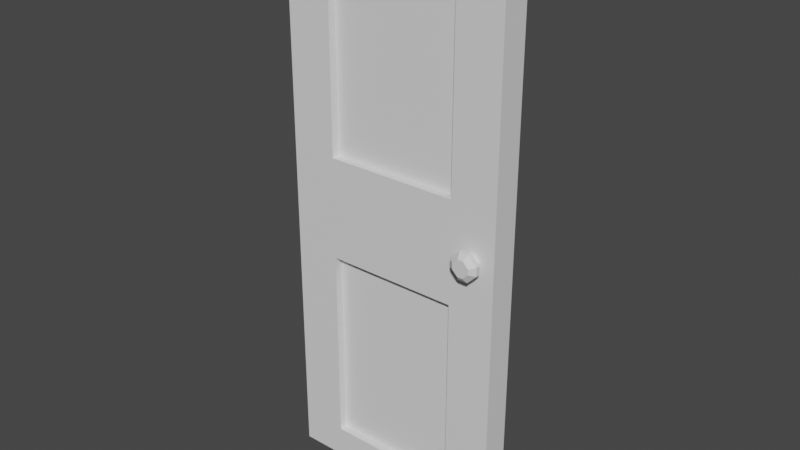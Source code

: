 # Source: Model.blend  (saved by Blender 3.4.6; exported with 4.5.12 LTS)
import bpy
from mathutils import Matrix  # noqa: F401  (used for matrix-valued properties, if any)

bpy.ops.wm.read_factory_settings(use_empty=True)
scene = bpy.context.scene
scene.name = 'Scene'

# ---- collections
col_collection = bpy.data.collections.new('Collection'); scene.collection.children.link(col_collection)

# ---- materials (node trees are filled in below, after node groups)
mat_material = bpy.data.materials.new('Material')
mat_material.alpha_threshold = 0.0
mat_material.use_transparent_shadow = False
mat_material.roughness = 0.5
mat_material.line_color = (0.0, 0.0, 0.0, 1.0)

# ---- material node trees
mat_material.use_nodes = True; mat_material.node_tree.nodes.clear()
_N = mat_material.node_tree.nodes; _L = mat_material.node_tree.links
n0 = _N.new('ShaderNodeOutputMaterial'); n0.name = 'Material Output'; n0.location = (300, 300)
n1 = _N.new('ShaderNodeBsdfPrincipled'); n1.name = 'Principled BSDF'; n1.location = (10, 300)
n1.distribution = 'GGX'
n1.subsurface_method = 'RANDOM_WALK_SKIN'
n1.inputs[3].default_value = 1.45
n1.inputs[27].default_value = (0.0, 0.0, 0.0, 1.0)
n1.inputs[28].default_value = 1.0
_L.new(n1.outputs[0], n0.inputs[0])
n0.is_active_output = True

# ---- world
world_world = bpy.data.worlds.new('World'); scene.world = world_world
world_world.use_nodes = True; world_world.node_tree.nodes.clear()
_N = world_world.node_tree.nodes; _L = world_world.node_tree.links
n0 = _N.new('ShaderNodeOutputWorld'); n0.name = 'World Output'; n0.location = (300, 300)
n1 = _N.new('ShaderNodeBackground'); n1.name = 'Background'; n1.location = (10, 300)
n1.inputs[0].default_value = (0.05088, 0.05088, 0.05088, 1.0)
_L.new(n1.outputs[0], n0.inputs[0])
n0.is_active_output = True
world_world.color = (0.05088, 0.05088, 0.05088)
world_world.use_sun_shadow = False
world_world.sun_shadow_jitter_overblur = 0.0

# ---- meshes
me_cube = bpy.data.meshes.new('Cube')
me_cube.from_pydata([(0.8, -0.05, 2.0), (0.8, -0.05, 0.0), (2.98e-08, -0.05, 2.0), (2.98e-08, -0.05, 0.0), (2.98e-08, -0.05, 0.9333), (2.98e-08, -0.05, 1.067), (0.8, -0.05, 1.067), (0.8, -0.05, 0.9333), (0.1632, -0.05, 1.181), (0.1632, -0.05, 1.886), (0.6368, -0.05, 0.8194), (0.6368, -0.05, 0.114), (0.6368, -0.05, 1.886), (0.1632, -0.05, 0.114), (0.1632, -0.05, 0.8194), (0.6368, -0.05, 1.181), (0.1632, -0.02067, 1.181), (0.1632, -0.02067, 1.886), (0.6368, -0.02067, 0.8194), (0.6368, -0.02067, 0.114), (0.6368, -0.02067, 1.886), (0.1632, -0.02067, 0.114), (0.1632, -0.02067, 0.8194), (0.6368, -0.02067, 1.181), (0.6363, -0.05, 0.9333), (0.6363, -0.05, 1.067), (2.98e-08, 0.0, 0.0), (0.8, 0.0, 2.0), (2.98e-08, 0.0, 2.0), (0.8, 0.0, 0.0), (0.8, 0.0, 0.9333), (0.8, 0.0, 1.067), (2.98e-08, 0.0, 0.9333), (2.98e-08, 0.0, 1.067), (0.7949, -0.05, 1.064), (0.7278, -0.05, 1.029), (0.7474, -0.05, 1.009), (0.7474, -0.05, 0.9906), (0.7278, -0.05, 0.9709), (0.7949, -0.05, 0.9361), (0.7089, -0.05, 0.9709), (0.6892, -0.05, 0.9906), (0.6416, -0.05, 0.9363), (0.6416, -0.05, 1.064), (0.6892, -0.05, 1.009), (0.7089, -0.05, 1.029), (0.8, 0.05, 2.0), (0.8, 0.05, 0.0), (2.98e-08, 0.05, 2.0), (2.98e-08, 0.05, 0.0), (2.98e-08, 0.05, 0.9333), (2.98e-08, 0.05, 1.067), (0.8, 0.05, 1.067), (0.8, 0.05, 0.9333), (0.1632, 0.05, 1.181), (0.1632, 0.05, 1.886), (0.6368, 0.05, 0.8194), (0.6368, 0.05, 0.114), (0.6368, 0.05, 1.886), (0.1632, 0.05, 0.114), (0.1632, 0.05, 0.8194), (0.6368, 0.05, 1.181), (0.1632, 0.02067, 1.181), (0.1632, 0.02067, 1.886), (0.6368, 0.02067, 0.8194), (0.6368, 0.02067, 0.114), (0.6368, 0.02067, 1.886), (0.1632, 0.02067, 0.114), (0.1632, 0.02067, 0.8194), (0.6368, 0.02067, 1.181), (0.6363, 0.05, 0.9333), (0.6363, 0.05, 1.067), (0.7949, 0.05, 1.064), (0.7278, 0.05, 1.029), (0.7474, 0.05, 1.009), (0.7474, 0.05, 0.9906), (0.7278, 0.05, 0.9709), (0.7949, 0.05, 0.9361), (0.7089, 0.05, 0.9709), (0.6892, 0.05, 0.9906), (0.6416, 0.05, 0.9363), (0.6416, 0.05, 1.064), (0.6892, 0.05, 1.009), (0.7089, 0.05, 1.029)], [], [(27, 28, 2, 0), (26, 29, 1, 3), (31, 27, 0, 6), (1, 7, 10, 11), (7, 24, 4, 14, 10), (29, 30, 7, 1), (30, 31, 6, 7), (24, 25, 5, 4), (10, 14, 22, 18), (13, 11, 19, 21), (12, 9, 17, 20), (5, 25, 6, 15, 8), (0, 2, 9, 12), (4, 3, 13, 14), (3, 1, 11, 13), (6, 0, 12, 15), (2, 5, 8, 9), (23, 20, 17, 16), (19, 18, 22, 21), (8, 15, 23, 16), (14, 13, 21, 22), (9, 8, 16, 17), (15, 12, 20, 23), (11, 10, 18, 19), (6, 25, 43, 45, 35, 34), (25, 24, 42, 41, 44, 43), (24, 7, 39, 38, 40, 42), (4, 5, 33, 32), (3, 4, 32, 26), (5, 2, 28, 33), (34, 35, 36), (37, 38, 39), (40, 41, 42), (43, 44, 45), (7, 6, 34, 36, 37, 39), (27, 46, 48, 28), (26, 49, 47, 29), (31, 52, 46, 27), (47, 57, 56, 53), (53, 56, 60, 50, 70), (29, 47, 53, 30), (30, 53, 52, 31), (70, 50, 51, 71), (56, 64, 68, 60), (59, 67, 65, 57), (58, 66, 63, 55), (51, 54, 61, 52, 71), (46, 58, 55, 48), (50, 60, 59, 49), (49, 59, 57, 47), (52, 61, 58, 46), (48, 55, 54, 51), (69, 62, 63, 66), (65, 67, 68, 64), (54, 62, 69, 61), (60, 68, 67, 59), (55, 63, 62, 54), (61, 69, 66, 58), (57, 65, 64, 56), (52, 72, 73, 83, 81, 71), (71, 81, 82, 79, 80, 70), (70, 80, 78, 76, 77, 53), (50, 32, 33, 51), (49, 26, 32, 50), (51, 33, 28, 48), (72, 74, 73), (75, 77, 76), (78, 80, 79), (81, 83, 82), (53, 77, 75, 74, 72, 52)])
_uv = me_cube.uv_layers.new(name='UVMap')
_uv.uv.foreach_set('vector', [0.625, 0.625, 0.875, 0.625, 0.875, 0.75, 0.625, 0.75, 0.125, 0.625, 0.375, 0.625, 0.375, 0.75, 0.125, 0.75, 0.5417, 0.625, 0.625, 0.625, 0.625, 0.75, 0.5417, 0.75, 0.375, 0.75, 0.4583, 0.75, 0.4583, 0.75, 0.375, 0.75, 0.4583, 0.75, 0.4583, 0.875, 0.4583, 1.0, 0.4583, 1.0, 0.4583, 0.75, 0.375, 0.625, 0.4583, 0.625, 0.4583, 0.75, 0.375, 0.75, 0.4583, 0.625, 0.5417, 0.625, 0.5417, 0.75, 0.4583, 0.75, 0.4583, 0.875, 0.5417, 0.875, 0.5417, 1.0, 0.4583, 1.0, 0.4583, 0.75, 0.4583, 1.0, 0.4583, 1.0, 0.4583, 0.75, 0.125, 0.75, 0.375, 0.75, 0.375, 0.75, 0.125, 0.75, 0.625, 0.75, 0.875, 0.75, 0.875, 0.75, 0.625, 0.75, 0.5417, 1.0, 0.5417, 0.875, 0.5417, 0.75, 0.5417, 0.75, 0.5417, 1.0, 0.625, 0.75, 0.875, 0.75, 0.875, 0.75, 0.625, 0.75, 0.4583, 0.0, 0.375, 0.0, 0.375, 0.0, 0.4583, 0.0, 0.125, 0.75, 0.375, 0.75, 0.375, 0.75, 0.125, 0.75, 0.5417, 0.75, 0.625, 0.75, 0.625, 0.75, 0.5417, 0.75, 0.625, 0.0, 0.5417, 0.0, 0.5417, 0.0, 0.625, 0.0, 0.5417, 0.75, 0.625, 0.75, 0.625, 1.0, 0.5417, 1.0, 0.375, 0.75, 0.4583, 0.75, 0.4583, 1.0, 0.375, 1.0, 0.5417, 1.0, 0.5417, 0.75, 0.5417, 0.75, 0.5417, 1.0, 0.4583, 0.0, 0.375, 0.0, 0.375, 0.0, 0.4583, 0.0, 0.625, 0.0, 0.5417, 0.0, 0.5417, 0.0, 0.625, 0.0, 0.5417, 0.75, 0.625, 0.75, 0.625, 0.75, 0.5417, 0.75, 0.375, 0.75, 0.4583, 0.75, 0.4583, 0.75, 0.375, 0.75, 0.5417, 0.75, 0.5417, 0.875, 0.5417, 0.875, 0.5417, 0.8328, 0.5417, 0.7922, 0.5417, 0.75, 0.5417, 0.875, 0.4583, 0.875, 0.4583, 0.875, 0.4865, 0.875, 0.5135, 0.875, 0.5417, 0.875, 0.4583, 0.875, 0.4583, 0.75, 0.4583, 0.75, 0.4583, 0.7922, 0.4583, 0.8328, 0.4583, 0.875, 0.4583, 0.0, 0.5417, 0.0, 0.5417, 0.125, 0.4583, 0.125, 0.375, 0.0, 0.4583, 0.0, 0.4583, 0.125, 0.375, 0.125, 0.5417, 0.0, 0.625, 0.0, 0.625, 0.125, 0.5417, 0.125, 0.5417, 0.75, 0.5417, 0.7922, 0.5135, 0.75, 0.4865, 0.75, 0.4583, 0.7922, 0.4583, 0.75, 0.4583, 0.8328, 0.4865, 0.875, 0.4583, 0.875, 0.5417, 0.875, 0.5135, 0.875, 0.5417, 0.8328, 0.4583, 0.75, 0.5417, 0.75, 0.5417, 0.75, 0.5135, 0.75, 0.4865, 0.75, 0.4583, 0.75, 0.625, 0.625, 0.625, 0.75, 0.875, 0.75, 0.875, 0.625, 0.125, 0.625, 0.125, 0.75, 0.375, 0.75, 0.375, 0.625, 0.5417, 0.625, 0.5417, 0.75, 0.625, 0.75, 0.625, 0.625, 0.375, 0.75, 0.375, 0.75, 0.4583, 0.75, 0.4583, 0.75, 0.4583, 0.75, 0.4583, 0.75, 0.4583, 1.0, 0.4583, 1.0, 0.4583, 0.875, 0.375, 0.625, 0.375, 0.75, 0.4583, 0.75, 0.4583, 0.625, 0.4583, 0.625, 0.4583, 0.75, 0.5417, 0.75, 0.5417, 0.625, 0.4583, 0.875, 0.4583, 1.0, 0.5417, 1.0, 0.5417, 0.875, 0.4583, 0.75, 0.4583, 0.75, 0.4583, 1.0, 0.4583, 1.0, 0.125, 0.75, 0.125, 0.75, 0.375, 0.75, 0.375, 0.75, 0.625, 0.75, 0.625, 0.75, 0.875, 0.75, 0.875, 0.75, 0.5417, 1.0, 0.5417, 1.0, 0.5417, 0.75, 0.5417, 0.75, 0.5417, 0.875, 0.625, 0.75, 0.625, 0.75, 0.875, 0.75, 0.875, 0.75, 0.4583, 0.0, 0.4583, 0.0, 0.375, 0.0, 0.375, 0.0, 0.125, 0.75, 0.125, 0.75, 0.375, 0.75, 0.375, 0.75, 0.5417, 0.75, 0.5417, 0.75, 0.625, 0.75, 0.625, 0.75, 0.625, 0.0, 0.625, 0.0, 0.5417, 0.0, 0.5417, 0.0, 0.5417, 0.75, 0.5417, 1.0, 0.625, 1.0, 0.625, 0.75, 0.375, 0.75, 0.375, 1.0, 0.4583, 1.0, 0.4583, 0.75, 0.5417, 1.0, 0.5417, 1.0, 0.5417, 0.75, 0.5417, 0.75, 0.4583, 0.0, 0.4583, 0.0, 0.375, 0.0, 0.375, 0.0, 0.625, 0.0, 0.625, 0.0, 0.5417, 0.0, 0.5417, 0.0, 0.5417, 0.75, 0.5417, 0.75, 0.625, 0.75, 0.625, 0.75, 0.375, 0.75, 0.375, 0.75, 0.4583, 0.75, 0.4583, 0.75, 0.5417, 0.75, 0.5417, 0.75, 0.5417, 0.7922, 0.5417, 0.8328, 0.5417, 0.875, 0.5417, 0.875, 0.5417, 0.875, 0.5417, 0.875, 0.5135, 0.875, 0.4865, 0.875, 0.4583, 0.875, 0.4583, 0.875, 0.4583, 0.875, 0.4583, 0.875, 0.4583, 0.8328, 0.4583, 0.7922, 0.4583, 0.75, 0.4583, 0.75, 0.4583, 0.0, 0.4583, 0.125, 0.5417, 0.125, 0.5417, 0.0, 0.375, 0.0, 0.375, 0.125, 0.4583, 0.125, 0.4583, 0.0, 0.5417, 0.0, 0.5417, 0.125, 0.625, 0.125, 0.625, 0.0, 0.5417, 0.75, 0.5135, 0.75, 0.5417, 0.7922, 0.4865, 0.75, 0.4583, 0.75, 0.4583, 0.7922, 0.4583, 0.8328, 0.4583, 0.875, 0.4865, 0.875, 0.5417, 0.875, 0.5417, 0.8328, 0.5135, 0.875, 0.4583, 0.75, 0.4583, 0.75, 0.4865, 0.75, 0.5135, 0.75, 0.5417, 0.75, 0.5417, 0.75])
me_cube.materials.append(mat_material)
me_cube.use_mirror_vertex_groups = False
me_cube.update()
me_cube_001 = bpy.data.meshes.new('Cube.001')
me_cube_001.from_pydata([(0.7278, -0.107, 0.9709), (0.7474, -0.107, 0.9906), (0.7474, -0.107, 1.009), (0.7278, -0.107, 1.029), (0.7278, -0.05, 1.029), (0.7474, -0.05, 1.009), (0.7474, -0.05, 0.9906), (0.7278, -0.05, 0.9709), (0.7089, -0.05, 0.9709), (0.6892, -0.05, 0.9906), (0.6892, -0.05, 1.009), (0.7089, -0.05, 1.029), (0.7089, -0.107, 0.9709), (0.6892, -0.107, 0.9906), (0.6892, -0.107, 1.009), (0.7089, -0.107, 1.029), (0.7474, -0.06057, 1.009), (0.7474, -0.06057, 0.9906), (0.6892, -0.06057, 0.9906), (0.6892, -0.06057, 1.009), (0.7278, -0.06057, 0.9709), (0.7089, -0.06057, 0.9709), (0.7278, -0.06057, 1.029), (0.7089, -0.06057, 1.029), (0.7664, -0.07603, 1.016), (0.7664, -0.0915, 1.016), (0.6703, -0.07603, 0.9844), (0.6703, -0.0915, 0.9844), (0.7339, -0.07603, 0.952), (0.7339, -0.0915, 0.952), (0.7339, -0.07603, 1.048), (0.7339, -0.0915, 1.048), (0.7664, -0.0915, 0.9844), (0.7664, -0.07603, 0.9844), (0.6703, -0.0915, 1.016), (0.6703, -0.07603, 1.016), (0.7027, -0.0915, 0.952), (0.7027, -0.07603, 0.952), (0.7027, -0.0915, 1.048), (0.7027, -0.07603, 1.048), (0.7278, 0.107, 0.9709), (0.7474, 0.107, 0.9906), (0.7474, 0.107, 1.009), (0.7278, 0.107, 1.029), (0.7278, 0.05, 1.029), (0.7474, 0.05, 1.009), (0.7474, 0.05, 0.9906), (0.7278, 0.05, 0.9709), (0.7089, 0.05, 0.9709), (0.6892, 0.05, 0.9906), (0.6892, 0.05, 1.009), (0.7089, 0.05, 1.029), (0.7089, 0.107, 0.9709), (0.6892, 0.107, 0.9906), (0.6892, 0.107, 1.009), (0.7089, 0.107, 1.029), (0.7474, 0.06057, 1.009), (0.7474, 0.06057, 0.9906), (0.6892, 0.06057, 0.9906), (0.6892, 0.06057, 1.009), (0.7278, 0.06057, 0.9709), (0.7089, 0.06057, 0.9709), (0.7278, 0.06057, 1.029), (0.7089, 0.06057, 1.029), (0.7664, 0.07603, 1.016), (0.7664, 0.0915, 1.016), (0.6703, 0.07603, 0.9844), (0.6703, 0.0915, 0.9844), (0.7339, 0.07603, 0.952), (0.7339, 0.0915, 0.952), (0.7339, 0.07603, 1.048), (0.7339, 0.0915, 1.048), (0.7664, 0.0915, 0.9844), (0.7664, 0.07603, 0.9844), (0.6703, 0.0915, 1.016), (0.6703, 0.07603, 1.016), (0.7027, 0.0915, 0.952), (0.7027, 0.07603, 0.952), (0.7027, 0.0915, 1.048), (0.7027, 0.07603, 1.048)], [], [(0, 1, 2, 3, 15, 14, 13, 12), (32, 25, 2, 1), (34, 27, 13, 14), (36, 29, 0, 12), (29, 32, 1, 0), (25, 31, 3, 2), (38, 34, 14, 15), (27, 36, 12, 13), (31, 38, 15, 3), (4, 11, 23, 22), (9, 8, 21, 18), (11, 10, 19, 23), (5, 4, 22, 16), (7, 6, 17, 20), (8, 7, 20, 21), (10, 9, 18, 19), (6, 5, 16, 17), (22, 23, 39, 30), (30, 39, 38, 31), (18, 21, 37, 26), (26, 37, 36, 27), (23, 19, 35, 39), (39, 35, 34, 38), (16, 22, 30, 24), (24, 30, 31, 25), (20, 17, 33, 28), (28, 33, 32, 29), (21, 20, 28, 37), (37, 28, 29, 36), (19, 18, 26, 35), (35, 26, 27, 34), (17, 16, 24, 33), (33, 24, 25, 32), (40, 52, 53, 54, 55, 43, 42, 41), (72, 41, 42, 65), (74, 54, 53, 67), (76, 52, 40, 69), (69, 40, 41, 72), (65, 42, 43, 71), (78, 55, 54, 74), (67, 53, 52, 76), (71, 43, 55, 78), (44, 62, 63, 51), (49, 58, 61, 48), (51, 63, 59, 50), (45, 56, 62, 44), (47, 60, 57, 46), (48, 61, 60, 47), (50, 59, 58, 49), (46, 57, 56, 45), (62, 70, 79, 63), (70, 71, 78, 79), (58, 66, 77, 61), (66, 67, 76, 77), (63, 79, 75, 59), (79, 78, 74, 75), (56, 64, 70, 62), (64, 65, 71, 70), (60, 68, 73, 57), (68, 69, 72, 73), (61, 77, 68, 60), (77, 76, 69, 68), (59, 75, 66, 58), (75, 74, 67, 66), (57, 73, 64, 56), (73, 72, 65, 64)])
_uv = me_cube_001.uv_layers.new(name='UVMap')
_uv.uv.foreach_set('vector', [0.4583, 0.7922, 0.4865, 0.75, 0.5135, 0.75, 0.5417, 0.7922, 0.5417, 0.8328, 0.5135, 0.875, 0.4865, 0.875, 0.4583, 0.8328, 0.4865, 0.75, 0.5135, 0.75, 0.5135, 0.75, 0.4865, 0.75, 0.5135, 0.875, 0.4865, 0.875, 0.4865, 0.875, 0.5135, 0.875, 0.4583, 0.8328, 0.4583, 0.7922, 0.4583, 0.7922, 0.4583, 0.8328, 0.4583, 0.7922, 0.4865, 0.75, 0.4865, 0.75, 0.4583, 0.7922, 0.5135, 0.75, 0.5417, 0.7922, 0.5417, 0.7922, 0.5135, 0.75, 0.5417, 0.8328, 0.5135, 0.875, 0.5135, 0.875, 0.5417, 0.8328, 0.4865, 0.875, 0.4583, 0.8328, 0.4583, 0.8328, 0.4865, 0.875, 0.5417, 0.7922, 0.5417, 0.8328, 0.5417, 0.8328, 0.5417, 0.7922, 0.5417, 0.7922, 0.5417, 0.8328, 0.5417, 0.8328, 0.5417, 0.7922, 0.4865, 0.875, 0.4583, 0.8328, 0.4583, 0.8328, 0.4865, 0.875, 0.5417, 0.8328, 0.5135, 0.875, 0.5135, 0.875, 0.5417, 0.8328, 0.5135, 0.75, 0.5417, 0.7922, 0.5417, 0.7922, 0.5135, 0.75, 0.4583, 0.7922, 0.4865, 0.75, 0.4865, 0.75, 0.4583, 0.7922, 0.4583, 0.8328, 0.4583, 0.7922, 0.4583, 0.7922, 0.4583, 0.8328, 0.5135, 0.875, 0.4865, 0.875, 0.4865, 0.875, 0.5135, 0.875, 0.4865, 0.75, 0.5135, 0.75, 0.5135, 0.75, 0.4865, 0.75, 0.5417, 0.7922, 0.5417, 0.8328, 0.5417, 0.8328, 0.5417, 0.7922, 0.5417, 0.7922, 0.5417, 0.8328, 0.5417, 0.8328, 0.5417, 0.7922, 0.4865, 0.875, 0.4583, 0.8328, 0.4583, 0.8328, 0.4865, 0.875, 0.4865, 0.875, 0.4583, 0.8328, 0.4583, 0.8328, 0.4865, 0.875, 0.5417, 0.8328, 0.5135, 0.875, 0.5135, 0.875, 0.5417, 0.8328, 0.5417, 0.8328, 0.5135, 0.875, 0.5135, 0.875, 0.5417, 0.8328, 0.5135, 0.75, 0.5417, 0.7922, 0.5417, 0.7922, 0.5135, 0.75, 0.5135, 0.75, 0.5417, 0.7922, 0.5417, 0.7922, 0.5135, 0.75, 0.4583, 0.7922, 0.4865, 0.75, 0.4865, 0.75, 0.4583, 0.7922, 0.4583, 0.7922, 0.4865, 0.75, 0.4865, 0.75, 0.4583, 0.7922, 0.4583, 0.8328, 0.4583, 0.7922, 0.4583, 0.7922, 0.4583, 0.8328, 0.4583, 0.8328, 0.4583, 0.7922, 0.4583, 0.7922, 0.4583, 0.8328, 0.5135, 0.875, 0.4865, 0.875, 0.4865, 0.875, 0.5135, 0.875, 0.5135, 0.875, 0.4865, 0.875, 0.4865, 0.875, 0.5135, 0.875, 0.4865, 0.75, 0.5135, 0.75, 0.5135, 0.75, 0.4865, 0.75, 0.4865, 0.75, 0.5135, 0.75, 0.5135, 0.75, 0.4865, 0.75, 0.4583, 0.7922, 0.4583, 0.8328, 0.4865, 0.875, 0.5135, 0.875, 0.5417, 0.8328, 0.5417, 0.7922, 0.5135, 0.75, 0.4865, 0.75, 0.4865, 0.75, 0.4865, 0.75, 0.5135, 0.75, 0.5135, 0.75, 0.5135, 0.875, 0.5135, 0.875, 0.4865, 0.875, 0.4865, 0.875, 0.4583, 0.8328, 0.4583, 0.8328, 0.4583, 0.7922, 0.4583, 0.7922, 0.4583, 0.7922, 0.4583, 0.7922, 0.4865, 0.75, 0.4865, 0.75, 0.5135, 0.75, 0.5135, 0.75, 0.5417, 0.7922, 0.5417, 0.7922, 0.5417, 0.8328, 0.5417, 0.8328, 0.5135, 0.875, 0.5135, 0.875, 0.4865, 0.875, 0.4865, 0.875, 0.4583, 0.8328, 0.4583, 0.8328, 0.5417, 0.7922, 0.5417, 0.7922, 0.5417, 0.8328, 0.5417, 0.8328, 0.5417, 0.7922, 0.5417, 0.7922, 0.5417, 0.8328, 0.5417, 0.8328, 0.4865, 0.875, 0.4865, 0.875, 0.4583, 0.8328, 0.4583, 0.8328, 0.5417, 0.8328, 0.5417, 0.8328, 0.5135, 0.875, 0.5135, 0.875, 0.5135, 0.75, 0.5135, 0.75, 0.5417, 0.7922, 0.5417, 0.7922, 0.4583, 0.7922, 0.4583, 0.7922, 0.4865, 0.75, 0.4865, 0.75, 0.4583, 0.8328, 0.4583, 0.8328, 0.4583, 0.7922, 0.4583, 0.7922, 0.5135, 0.875, 0.5135, 0.875, 0.4865, 0.875, 0.4865, 0.875, 0.4865, 0.75, 0.4865, 0.75, 0.5135, 0.75, 0.5135, 0.75, 0.5417, 0.7922, 0.5417, 0.7922, 0.5417, 0.8328, 0.5417, 0.8328, 0.5417, 0.7922, 0.5417, 0.7922, 0.5417, 0.8328, 0.5417, 0.8328, 0.4865, 0.875, 0.4865, 0.875, 0.4583, 0.8328, 0.4583, 0.8328, 0.4865, 0.875, 0.4865, 0.875, 0.4583, 0.8328, 0.4583, 0.8328, 0.5417, 0.8328, 0.5417, 0.8328, 0.5135, 0.875, 0.5135, 0.875, 0.5417, 0.8328, 0.5417, 0.8328, 0.5135, 0.875, 0.5135, 0.875, 0.5135, 0.75, 0.5135, 0.75, 0.5417, 0.7922, 0.5417, 0.7922, 0.5135, 0.75, 0.5135, 0.75, 0.5417, 0.7922, 0.5417, 0.7922, 0.4583, 0.7922, 0.4583, 0.7922, 0.4865, 0.75, 0.4865, 0.75, 0.4583, 0.7922, 0.4583, 0.7922, 0.4865, 0.75, 0.4865, 0.75, 0.4583, 0.8328, 0.4583, 0.8328, 0.4583, 0.7922, 0.4583, 0.7922, 0.4583, 0.8328, 0.4583, 0.8328, 0.4583, 0.7922, 0.4583, 0.7922, 0.5135, 0.875, 0.5135, 0.875, 0.4865, 0.875, 0.4865, 0.875, 0.5135, 0.875, 0.5135, 0.875, 0.4865, 0.875, 0.4865, 0.875, 0.4865, 0.75, 0.4865, 0.75, 0.5135, 0.75, 0.5135, 0.75, 0.4865, 0.75, 0.4865, 0.75, 0.5135, 0.75, 0.5135, 0.75])
me_cube_001.materials.append(mat_material)
me_cube_001.use_mirror_vertex_groups = False
me_cube_001.update()

# ---- objects
ob_door = bpy.data.objects.new('Door', me_cube)
ob_knob = bpy.data.objects.new('Knob', me_cube_001)

# ---- transforms, parenting, visibility, modifiers, constraints
ob_door.location = (-0.4, 0.0, 0.0)
ob_door.lock_rotations_4d = False
ob_door.empty_display_type = 'ARROWS'
ob_door.lineart.crease_threshold = 0.0
ob_knob.parent = ob_door
ob_knob.matrix_parent_inverse = Matrix(((1.0, -0.0, 0.0, 0.4), (-0.0, 1.0, -0.0, 0.0), (0.0, 0.0, 1.0, -0.0), (-0.0, 0.0, -0.0, 1.0)))
ob_knob.location = (-0.4, 0.0, 0.0)
ob_knob.lock_rotations_4d = False
ob_knob.empty_display_type = 'ARROWS'
ob_knob.lineart.crease_threshold = 0.0

# ---- collection membership
col_collection.objects.link(ob_door)
col_collection.objects.link(ob_knob)

# ---- scene / render settings (as saved in the file)
scene.frame_start = 1; scene.frame_end = 250; scene.frame_set(0)
scene.render.engine = 'BLENDER_EEVEE_NEXT'
scene.cycles.sampling_pattern = 'TABULATED_SOBOL'
scene.cycles.use_light_tree = False
scene.view_settings.view_transform = 'Filmic'
bpy.context.view_layer.update()

# ---- added for rendering (the .blend has no active camera and no usable light): camera, sun
cam_auto = bpy.data.cameras.new('AutoCamera')
cam_auto.lens = 50.0
cam_auto.sensor_width = 36.0
cam_auto.clip_end = 1000.0
ob_auto_camera = bpy.data.objects.new('AutoCamera', cam_auto)
scene.collection.objects.link(ob_auto_camera)
ob_auto_camera.location = (2.0028, -2.40336, 2.60224)
ob_auto_camera.rotation_euler = (1.09748, -7.21219e-08, 0.694738)
scene.camera = ob_auto_camera
light_auto_sun = bpy.data.lights.new('AutoSun', 'SUN')
light_auto_sun.energy = 3.0
light_auto_sun.angle = 0.0523599
ob_auto_sun = bpy.data.objects.new('AutoSun', light_auto_sun)
scene.collection.objects.link(ob_auto_sun)
ob_auto_sun.rotation_euler = (0.872665, 0.174533, 0.523599)
bpy.context.view_layer.update()
